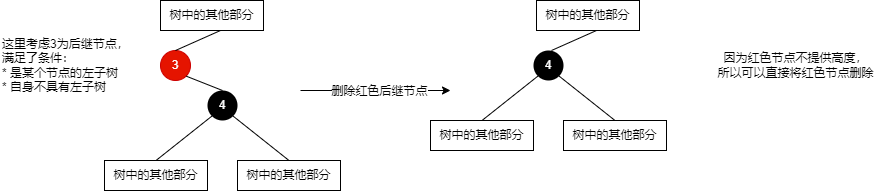

The diagram above was exported from draw.io. Its source (the exported page's mxGraphModel, read from the mxfile embedded in the PNG):
<mxGraphModel dx="2436" dy="539" grid="1" gridSize="10" guides="1" tooltips="1" connect="1" arrows="1" fold="1" page="1" pageScale="1" pageWidth="827" pageHeight="1169" math="0" shadow="0">
  <root>
    <mxCell id="hzPnrpgRusSaNlTis9kl-0" />
    <mxCell id="hzPnrpgRusSaNlTis9kl-1" parent="hzPnrpgRusSaNlTis9kl-0" />
    <mxCell id="qxZXtgKHUuTp1oUrcBC0-0" value="3" style="ellipse;whiteSpace=wrap;html=1;aspect=fixed;fillColor=#e51400;strokeColor=#CC0000;fontColor=#ffffff;" vertex="1" parent="hzPnrpgRusSaNlTis9kl-1">
      <mxGeometry x="-840" y="220" width="30" height="30" as="geometry" />
    </mxCell>
    <mxCell id="qxZXtgKHUuTp1oUrcBC0-2" value="" style="endArrow=none;html=1;rounded=0;fontColor=#FFFFFF;exitX=0.5;exitY=0;exitDx=0;exitDy=0;" edge="1" parent="hzPnrpgRusSaNlTis9kl-1" source="qxZXtgKHUuTp1oUrcBC0-0">
      <mxGeometry width="50" height="50" relative="1" as="geometry">
        <mxPoint x="-810" y="250" as="sourcePoint" />
        <mxPoint x="-780" y="200" as="targetPoint" />
      </mxGeometry>
    </mxCell>
    <mxCell id="qxZXtgKHUuTp1oUrcBC0-3" value="4" style="ellipse;whiteSpace=wrap;html=1;aspect=fixed;fillColor=#000000;strokeColor=none;fontColor=#ffffff;" vertex="1" parent="hzPnrpgRusSaNlTis9kl-1">
      <mxGeometry x="-793" y="260" width="30" height="30" as="geometry" />
    </mxCell>
    <mxCell id="qxZXtgKHUuTp1oUrcBC0-4" value="" style="endArrow=none;html=1;rounded=0;fontSize=12;fontColor=#000000;entryX=1;entryY=1;entryDx=0;entryDy=0;exitX=0.5;exitY=0;exitDx=0;exitDy=0;" edge="1" parent="hzPnrpgRusSaNlTis9kl-1" source="qxZXtgKHUuTp1oUrcBC0-3" target="qxZXtgKHUuTp1oUrcBC0-0">
      <mxGeometry width="50" height="50" relative="1" as="geometry">
        <mxPoint x="-785" y="280" as="sourcePoint" />
        <mxPoint x="-750" y="260" as="targetPoint" />
      </mxGeometry>
    </mxCell>
    <mxCell id="qxZXtgKHUuTp1oUrcBC0-5" value="树中的其他部分" style="rounded=0;whiteSpace=wrap;html=1;labelBackgroundColor=#FFFFFF;fontSize=12;fontColor=#000000;strokeColor=#000000;fillColor=none;" vertex="1" parent="hzPnrpgRusSaNlTis9kl-1">
      <mxGeometry x="-840" y="170" width="103" height="30" as="geometry" />
    </mxCell>
    <mxCell id="qxZXtgKHUuTp1oUrcBC0-6" value="这里考虑3为后继节点，&lt;br&gt;满足了条件：&lt;br&gt;* 是某个节点的左子树&lt;br&gt;* 自身不具有左子树" style="text;html=1;strokeColor=none;fillColor=none;align=left;verticalAlign=middle;whiteSpace=wrap;rounded=0;labelBackgroundColor=#FFFFFF;fontSize=12;fontColor=#000000;" vertex="1" parent="hzPnrpgRusSaNlTis9kl-1">
      <mxGeometry x="-1000" y="220" width="140" height="30" as="geometry" />
    </mxCell>
    <mxCell id="qxZXtgKHUuTp1oUrcBC0-7" value="树中的其他部分" style="rounded=0;whiteSpace=wrap;html=1;labelBackgroundColor=#FFFFFF;fontSize=12;fontColor=#000000;strokeColor=#000000;fillColor=none;" vertex="1" parent="hzPnrpgRusSaNlTis9kl-1">
      <mxGeometry x="-896" y="330" width="103" height="30" as="geometry" />
    </mxCell>
    <mxCell id="qxZXtgKHUuTp1oUrcBC0-8" value="树中的其他部分" style="rounded=0;whiteSpace=wrap;html=1;labelBackgroundColor=#FFFFFF;fontSize=12;fontColor=#000000;strokeColor=#000000;fillColor=none;" vertex="1" parent="hzPnrpgRusSaNlTis9kl-1">
      <mxGeometry x="-763" y="330" width="103" height="30" as="geometry" />
    </mxCell>
    <mxCell id="qxZXtgKHUuTp1oUrcBC0-9" value="" style="endArrow=none;html=1;rounded=0;fontSize=12;fontColor=#000000;entryX=0;entryY=1;entryDx=0;entryDy=0;exitX=0.5;exitY=0;exitDx=0;exitDy=0;" edge="1" parent="hzPnrpgRusSaNlTis9kl-1" source="qxZXtgKHUuTp1oUrcBC0-7" target="qxZXtgKHUuTp1oUrcBC0-3">
      <mxGeometry width="50" height="50" relative="1" as="geometry">
        <mxPoint x="-810" y="330" as="sourcePoint" />
        <mxPoint x="-760" y="280" as="targetPoint" />
      </mxGeometry>
    </mxCell>
    <mxCell id="qxZXtgKHUuTp1oUrcBC0-10" value="" style="endArrow=none;html=1;rounded=0;fontSize=12;fontColor=#000000;exitX=0.5;exitY=0;exitDx=0;exitDy=0;entryX=1;entryY=1;entryDx=0;entryDy=0;" edge="1" parent="hzPnrpgRusSaNlTis9kl-1" source="qxZXtgKHUuTp1oUrcBC0-8" target="qxZXtgKHUuTp1oUrcBC0-3">
      <mxGeometry width="50" height="50" relative="1" as="geometry">
        <mxPoint x="-810" y="330" as="sourcePoint" />
        <mxPoint x="-760" y="280" as="targetPoint" />
      </mxGeometry>
    </mxCell>
    <mxCell id="qxZXtgKHUuTp1oUrcBC0-11" value="" style="endArrow=classic;html=1;rounded=0;fontSize=12;fontColor=#000000;" edge="1" parent="hzPnrpgRusSaNlTis9kl-1">
      <mxGeometry width="50" height="50" relative="1" as="geometry">
        <mxPoint x="-700" y="260" as="sourcePoint" />
        <mxPoint x="-550" y="260" as="targetPoint" />
      </mxGeometry>
    </mxCell>
    <mxCell id="qxZXtgKHUuTp1oUrcBC0-12" value="删除红色后继节点" style="edgeLabel;html=1;align=center;verticalAlign=middle;resizable=0;points=[];fontSize=12;fontColor=#000000;" vertex="1" connectable="0" parent="qxZXtgKHUuTp1oUrcBC0-11">
      <mxGeometry x="-0.2583" y="-4" relative="1" as="geometry">
        <mxPoint x="22" y="-4" as="offset" />
      </mxGeometry>
    </mxCell>
    <mxCell id="qxZXtgKHUuTp1oUrcBC0-14" value="" style="endArrow=none;html=1;rounded=0;fontColor=#FFFFFF;exitX=0.5;exitY=0;exitDx=0;exitDy=0;" edge="1" parent="hzPnrpgRusSaNlTis9kl-1">
      <mxGeometry width="50" height="50" relative="1" as="geometry">
        <mxPoint x="-449" y="220" as="sourcePoint" />
        <mxPoint x="-404" y="200" as="targetPoint" />
      </mxGeometry>
    </mxCell>
    <mxCell id="qxZXtgKHUuTp1oUrcBC0-15" value="4" style="ellipse;whiteSpace=wrap;html=1;aspect=fixed;fillColor=#000000;strokeColor=none;fontColor=#ffffff;" vertex="1" parent="hzPnrpgRusSaNlTis9kl-1">
      <mxGeometry x="-467" y="220" width="30" height="30" as="geometry" />
    </mxCell>
    <mxCell id="qxZXtgKHUuTp1oUrcBC0-17" value="树中的其他部分" style="rounded=0;whiteSpace=wrap;html=1;labelBackgroundColor=#FFFFFF;fontSize=12;fontColor=#000000;strokeColor=#000000;fillColor=none;" vertex="1" parent="hzPnrpgRusSaNlTis9kl-1">
      <mxGeometry x="-464" y="170" width="103" height="30" as="geometry" />
    </mxCell>
    <mxCell id="qxZXtgKHUuTp1oUrcBC0-18" value="树中的其他部分" style="rounded=0;whiteSpace=wrap;html=1;labelBackgroundColor=#FFFFFF;fontSize=12;fontColor=#000000;strokeColor=#000000;fillColor=none;" vertex="1" parent="hzPnrpgRusSaNlTis9kl-1">
      <mxGeometry x="-570" y="290" width="103" height="30" as="geometry" />
    </mxCell>
    <mxCell id="qxZXtgKHUuTp1oUrcBC0-19" value="树中的其他部分" style="rounded=0;whiteSpace=wrap;html=1;labelBackgroundColor=#FFFFFF;fontSize=12;fontColor=#000000;strokeColor=#000000;fillColor=none;" vertex="1" parent="hzPnrpgRusSaNlTis9kl-1">
      <mxGeometry x="-437" y="290" width="103" height="30" as="geometry" />
    </mxCell>
    <mxCell id="qxZXtgKHUuTp1oUrcBC0-20" value="" style="endArrow=none;html=1;rounded=0;fontSize=12;fontColor=#000000;entryX=0;entryY=1;entryDx=0;entryDy=0;exitX=0.5;exitY=0;exitDx=0;exitDy=0;" edge="1" parent="hzPnrpgRusSaNlTis9kl-1" source="qxZXtgKHUuTp1oUrcBC0-18" target="qxZXtgKHUuTp1oUrcBC0-15">
      <mxGeometry width="50" height="50" relative="1" as="geometry">
        <mxPoint x="-484" y="290" as="sourcePoint" />
        <mxPoint x="-434" y="240" as="targetPoint" />
      </mxGeometry>
    </mxCell>
    <mxCell id="qxZXtgKHUuTp1oUrcBC0-21" value="" style="endArrow=none;html=1;rounded=0;fontSize=12;fontColor=#000000;exitX=0.5;exitY=0;exitDx=0;exitDy=0;entryX=1;entryY=1;entryDx=0;entryDy=0;" edge="1" parent="hzPnrpgRusSaNlTis9kl-1" source="qxZXtgKHUuTp1oUrcBC0-19" target="qxZXtgKHUuTp1oUrcBC0-15">
      <mxGeometry width="50" height="50" relative="1" as="geometry">
        <mxPoint x="-484" y="290" as="sourcePoint" />
        <mxPoint x="-434" y="240" as="targetPoint" />
      </mxGeometry>
    </mxCell>
    <mxCell id="qxZXtgKHUuTp1oUrcBC0-22" value="因为红色节点不提供高度，&lt;br&gt;所以可以直接将红色节点删除" style="text;html=1;strokeColor=none;fillColor=none;align=center;verticalAlign=middle;whiteSpace=wrap;rounded=0;labelBackgroundColor=#FFFFFF;fontSize=12;fontColor=#000000;" vertex="1" parent="hzPnrpgRusSaNlTis9kl-1">
      <mxGeometry x="-289" y="220" width="169" height="30" as="geometry" />
    </mxCell>
  </root>
</mxGraphModel>